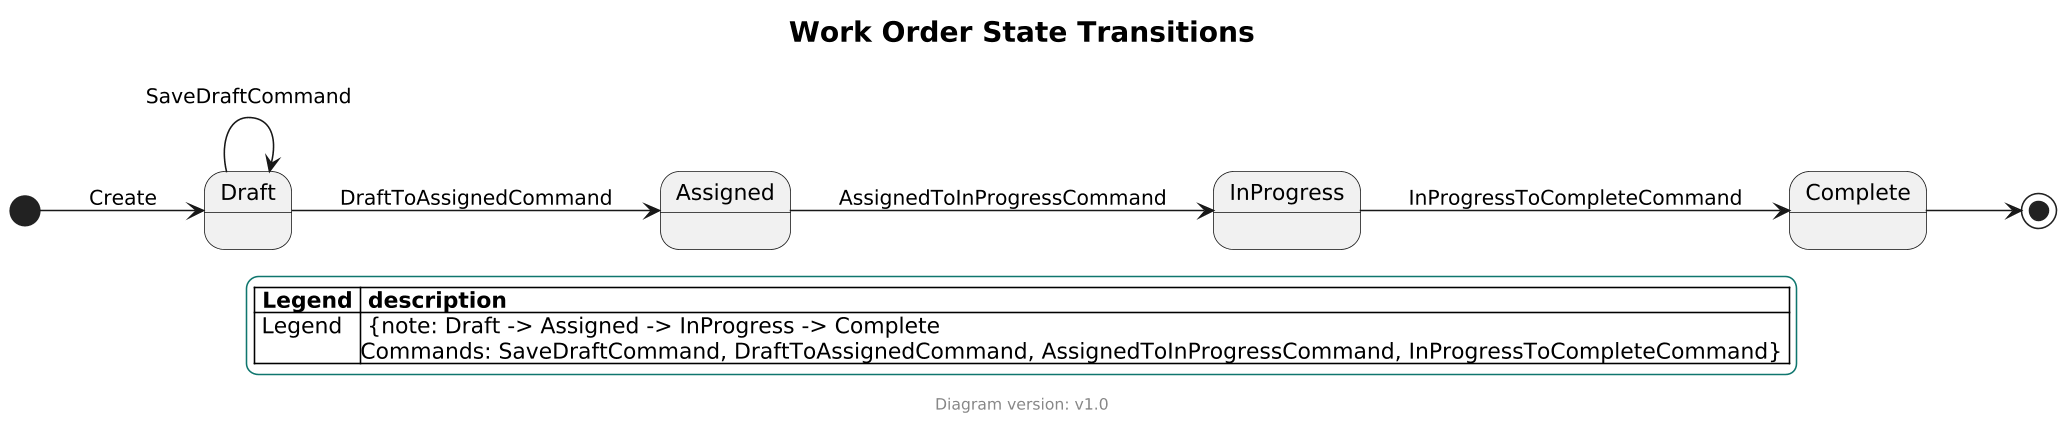

The diagram above was rendered by PlantUML. Its source (embedded in the PNG):
@startuml
!include templates/plantuml-theme.puml

title Work Order State Transitions

left to right direction

[*] --> Draft : Create

Draft --> Draft : SaveDraftCommand
Draft --> Assigned : DraftToAssignedCommand

Assigned --> InProgress : AssignedToInProgressCommand

InProgress --> Complete : InProgressToCompleteCommand

Complete --> [*]

LEGEND("Legend","Draft -> Assigned -> InProgress -> Complete\nCommands: SaveDraftCommand, DraftToAssignedCommand, AssignedToInProgressCommand, InProgressToCompleteCommand")
FOOTER()
@enduml